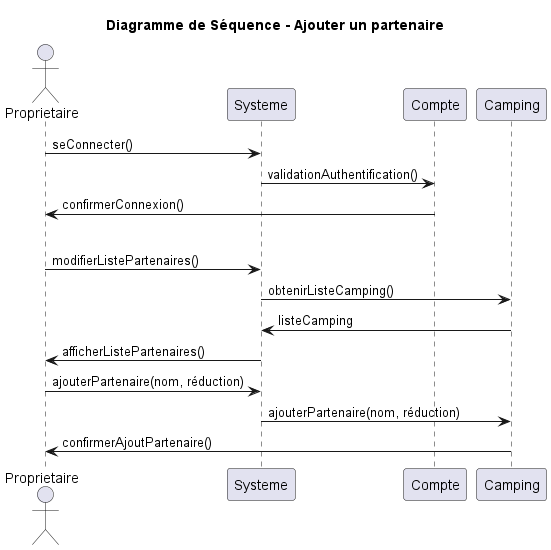

The diagram above was rendered by PlantUML. Its source (embedded in the PNG):
@startuml
title Diagramme de Séquence - Ajouter un partenaire
actor Proprietaire
participant Systeme
participant Compte
participant Camping

'Connexion à un compte'
Proprietaire -> Systeme: seConnecter()
Systeme -> Compte: validationAuthentification()
Compte -> Proprietaire: confirmerConnexion()

'Séparation'
|||

'Ajouter un partenaire'
Proprietaire -> Systeme: modifierListePartenaires()
Systeme -> Camping: obtenirListeCamping()
Camping -> Systeme: listeCamping
Systeme -> Proprietaire: afficherListePartenaires()

Proprietaire -> Systeme: ajouterPartenaire(nom, réduction)
Systeme -> Camping: ajouterPartenaire(nom, réduction)
Camping -> Proprietaire: confirmerAjoutPartenaire()
@enduml